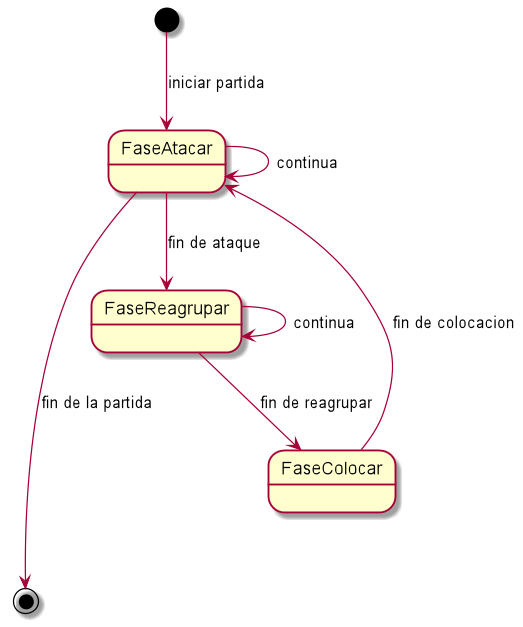

The diagram above was rendered by PlantUML. Its source (embedded in the PNG):
@startuml

[*] --> FaseAtacar: iniciar partida

state FaseAtacar {
}

state FaseReagrupar {
}

state FaseColocar {
}
FaseAtacar --> FaseAtacar: continua
FaseAtacar --> FaseReagrupar: fin de ataque
FaseReagrupar --> FaseReagrupar: continua
FaseReagrupar --> FaseColocar: fin de reagrupar
FaseColocar --> FaseAtacar: fin de colocacion

FaseAtacar ----> [*]: fin de la partida
@enduml